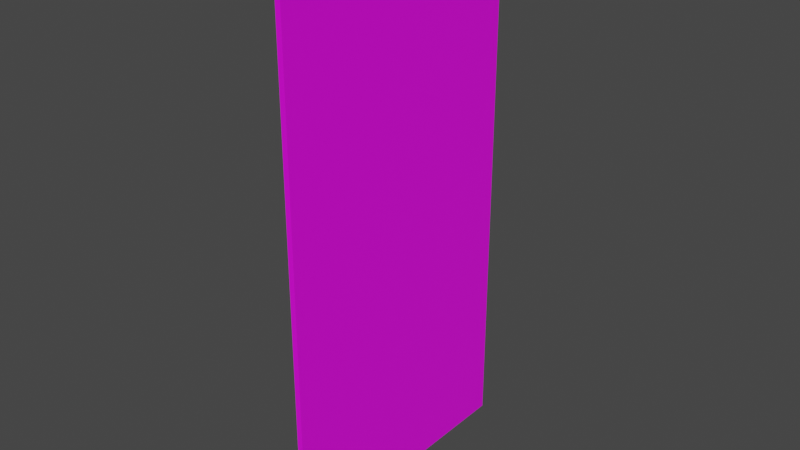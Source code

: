 # Source: door_c.blend  (saved by Blender 4.1.23; exported with 4.5.12 LTS)
import bpy
from mathutils import Matrix  # noqa: F401  (used for matrix-valued properties, if any)

bpy.ops.wm.read_factory_settings(use_empty=True)
scene = bpy.context.scene
scene.name = 'Scene'

# ---- collections
col_door3 = bpy.data.collections.new('Door3'); scene.collection.children.link(col_door3)

# ---- images (referenced by path relative to the original .blend; pixels are not part of the script)
import os
ASSET_DIR = os.environ.get("B2B_ASSET_DIR", "")  # directory of the original .blend (textures are referenced by path, not embedded)
HERE = os.path.dirname(os.path.abspath(__file__))  # packed textures are extracted next to this script under _unpacked/

def load_image(name, relpath, width, height, colorspace="sRGB"):
    """Load a texture the original file referenced (path relative to the .blend, or extracted next to this script)."""
    p = next((c for c in (os.path.join(HERE, relpath), os.path.join(ASSET_DIR, relpath)) if relpath and os.path.exists(c)), "")
    if p:
        img = bpy.data.images.load(p, check_existing=True)
        img.name = name
    else:  # same state as the original file: an image datablock whose file is absent (Cycles renders it pink)
        img = bpy.data.images.new(name, width, height)
        img.source = "FILE"
        img.filepath = "//" + (relpath or name)
    img.colorspace_settings.name = colorspace
    return img
img_door_png = load_image('door.png', 'door.png', 1024, 1024, 'sRGB')

# ---- materials (node trees are filled in below, after node groups)
mat_door3 = bpy.data.materials.new('Door3')
mat_door3.alpha_threshold = 0.0
mat_door3.use_transparent_shadow = False
mat_door3.roughness = 0.5
mat_door3.line_color = (0.0, 0.0, 0.0, 1.0)

# ---- material node trees
mat_door3.use_nodes = True; mat_door3.node_tree.nodes.clear()
_N = mat_door3.node_tree.nodes; _L = mat_door3.node_tree.links
n0 = _N.new('ShaderNodeOutputMaterial'); n0.name = 'Material Output'; n0.location = (300, 300)
n1 = _N.new('ShaderNodeBsdfPrincipled'); n1.name = 'Principled BSDF'; n1.location = (10, 300)
n1.distribution = 'GGX'
n1.subsurface_method = 'RANDOM_WALK_SKIN'
n1.inputs[3].default_value = 1.45
n1.inputs[27].default_value = (0.0, 0.0, 0.0, 1.0)
n1.inputs[28].default_value = 1.0
n2 = _N.new('ShaderNodeTexImage'); n2.name = 'Image Texture'; n2.location = (-280, 280)
n2.image = img_door_png
_L.new(n1.outputs[0], n0.inputs[0])
_L.new(n2.outputs[0], n1.inputs[0])
n0.is_active_output = True

# ---- world
world_world = bpy.data.worlds.new('World'); scene.world = world_world
world_world.use_nodes = True; world_world.node_tree.nodes.clear()
_N = world_world.node_tree.nodes; _L = world_world.node_tree.links
n0 = _N.new('ShaderNodeOutputWorld'); n0.name = 'World Output'; n0.location = (300, 300)
n1 = _N.new('ShaderNodeBackground'); n1.name = 'Background'; n1.location = (10, 300)
n1.inputs[0].default_value = (0.05088, 0.05088, 0.05088, 1.0)
_L.new(n1.outputs[0], n0.inputs[0])
n0.is_active_output = True
world_world.color = (0.05088, 0.05088, 0.05088)
world_world.use_sun_shadow = False
world_world.sun_shadow_jitter_overblur = 0.0

# ---- meshes
me_door3 = bpy.data.meshes.new('Door3')
me_door3.from_pydata([(1.0, 1.0, 1.0), (1.0, 1.0, -1.0), (1.0, -1.0, 1.0), (1.0, -1.0, -1.0), (-1.0, 1.0, 1.0), (-1.0, 1.0, -1.0), (-1.0, -1.0, 1.0), (-1.0, -1.0, -1.0), (1.0, 1.0, 0.6733), (1.0, -1.0, 0.6746), (1.0, 1.0, 0.1973), (1.0, -1.0, 0.202), (1.0, -0.3662, 0.6668), (1.0, -0.3748, 0.193), (1.0, 0.4693, 0.6662), (1.0, 0.4605, 0.1911)], [], [(0, 4, 6, 2), (3, 11, 9, 2, 6, 7), (7, 6, 4, 5), (5, 1, 3, 7), (1, 15, 13, 3), (5, 4, 0, 8, 10, 1), (9, 12, 2), (11, 13, 12, 9), (12, 13, 15, 14), (2, 12, 14, 0), (3, 13, 11), (14, 15, 10, 8), (0, 14, 8), (15, 1, 10)])
_uv = me_door3.uv_layers.new(name='UVMap')
_uv.uv.foreach_set('vector', [0.3555, 0.4707, 0.6055, 0.4707, 0.6055, 0.7207, 0.3555, 0.7207, 0.3281, 0.6328, 0.4784, 0.6328, 0.5375, 0.6328, 0.5781, 0.6328, 0.5781, 0.8828, 0.3281, 0.8828, 0.0, 0.25, 0.0, 1.0, 1.0, 1.0, 1.0, 0.25, 0.332, 0.4746, 0.582, 0.4746, 0.582, 0.7246, 0.332, 0.7246, 1.0, 0.25, 0.7669, 0.6994, 0.3493, 0.7001, 0.0, 0.25, 0.3711, 0.5469, 0.6211, 0.5469, 0.6211, 0.7969, 0.5803, 0.7969, 0.5208, 0.7969, 0.3711, 0.7969, 0.0, 0.878, 0.3536, 0.8778, 0.0, 1.0, 0.0, 0.7008, 0.3493, 0.7001, 0.3536, 0.8778, 0.0, 0.878, 0.2755, 0.8466, 0.279, 0.6083, 0.7552, 0.6076, 0.7518, 0.8463, 0.0, 1.0, 0.3536, 0.8778, 0.7714, 0.8776, 1.0, 1.0, 0.0, 0.25, 0.3493, 0.7001, 0.0, 0.7008, 0.7714, 0.8776, 0.7669, 0.6994, 1.0, 0.699, 1.0, 0.8775, 1.0, 1.0, 0.7714, 0.8776, 1.0, 0.8775, 0.7669, 0.6994, 1.0, 0.25, 1.0, 0.699])
me_door3.materials.append(mat_door3)
me_door3.use_mirror_vertex_groups = False
me_door3.update()

# ---- objects
ob_door3 = bpy.data.objects.new('Door3', me_door3)

# ---- transforms, parenting, visibility, modifiers, constraints
ob_door3.location = (0.0, 0.0, 1.0)
ob_door3.scale = (0.01, 0.5, 1.0)
ob_door3.lock_rotations_4d = False
ob_door3.empty_display_type = 'ARROWS'
ob_door3.lineart.crease_threshold = 0.0

# ---- collection membership
col_door3.objects.link(ob_door3)

# ---- scene / render settings (as saved in the file)
scene.frame_start = 1; scene.frame_end = 250; scene.frame_set(1)
scene.render.engine = 'BLENDER_EEVEE_NEXT'
scene.cycles.sampling_pattern = 'TABULATED_SOBOL'
scene.cycles.use_light_tree = False
scene.eevee.ray_tracing_options.trace_max_roughness = 0.0
scene.view_settings.view_transform = 'Filmic'
bpy.context.view_layer.update()

# ---- added for rendering (the .blend has no active camera and no usable light): camera, sun
cam_auto = bpy.data.cameras.new('AutoCamera')
cam_auto.lens = 50.0
cam_auto.sensor_width = 36.0
cam_auto.clip_end = 1000.0
ob_auto_camera = bpy.data.objects.new('AutoCamera', cam_auto)
scene.collection.objects.link(ob_auto_camera)
ob_auto_camera.location = (2.06895, -2.48274, 2.65516)
ob_auto_camera.rotation_euler = (1.09748, -7.21219e-08, 0.694738)
scene.camera = ob_auto_camera
light_auto_sun = bpy.data.lights.new('AutoSun', 'SUN')
light_auto_sun.energy = 3.0
light_auto_sun.angle = 0.0523599
ob_auto_sun = bpy.data.objects.new('AutoSun', light_auto_sun)
scene.collection.objects.link(ob_auto_sun)
ob_auto_sun.rotation_euler = (0.872665, 0.174533, 0.523599)
bpy.context.view_layer.update()
